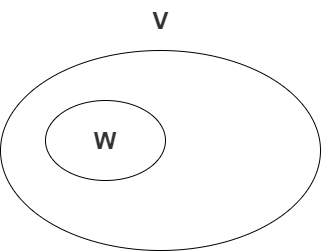

The diagram above was exported from draw.io. Its source (the exported page's mxGraphModel, read from the mxfile embedded in the PNG):
<mxGraphModel dx="731" dy="402" grid="1" gridSize="10" guides="1" tooltips="1" connect="1" arrows="1" fold="1" page="1" pageScale="1" pageWidth="850" pageHeight="1100" math="0" shadow="0">
  <root>
    <mxCell id="0" />
    <mxCell id="1" parent="0" />
    <mxCell id="2" value="" style="ellipse;whiteSpace=wrap;html=1;" vertex="1" parent="1">
      <mxGeometry x="105" y="130" width="320" height="200" as="geometry" />
    </mxCell>
    <mxCell id="3" value="&lt;div&gt;&lt;font color=&quot;#333333&quot; face=&quot;Open Sans, Clear Sans, Helvetica Neue, Helvetica, Arial, sans-serif&quot; style=&quot;font-size: 24px&quot;&gt;&lt;span style=&quot;background-color: rgb(255 , 255 , 255)&quot;&gt;&lt;b&gt;V&lt;/b&gt;&lt;/span&gt;&lt;/font&gt;&lt;/div&gt;" style="text;html=1;strokeColor=none;fillColor=none;align=center;verticalAlign=middle;whiteSpace=wrap;rounded=0;" vertex="1" parent="1">
      <mxGeometry x="227.5" y="80" width="75" height="40" as="geometry" />
    </mxCell>
    <mxCell id="4" value="&lt;font color=&quot;#333333&quot; face=&quot;Open Sans, Clear Sans, Helvetica Neue, Helvetica, Arial, sans-serif&quot;&gt;&lt;span style=&quot;font-size: 24px&quot;&gt;&lt;b&gt;W&lt;/b&gt;&lt;/span&gt;&lt;/font&gt;" style="ellipse;whiteSpace=wrap;html=1;" vertex="1" parent="1">
      <mxGeometry x="150" y="180" width="120" height="80" as="geometry" />
    </mxCell>
  </root>
</mxGraphModel>